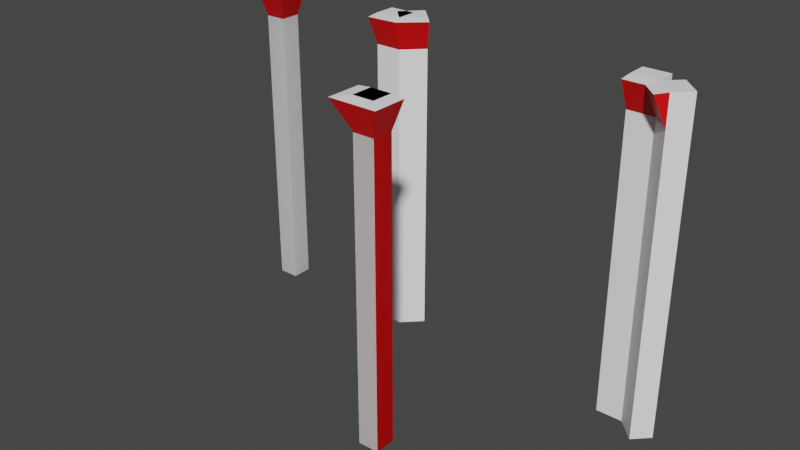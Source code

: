 # Source: TopLight_Corner.blend  (saved by Blender 3.6.13; exported with 4.5.12 LTS)
import bpy
from mathutils import Matrix  # noqa: F401  (used for matrix-valued properties, if any)

bpy.ops.wm.read_factory_settings(use_empty=True)
scene = bpy.context.scene
scene.name = 'Scene'

# ---- collections
col_collection = bpy.data.collections.new('Collection'); scene.collection.children.link(col_collection)

# ---- materials (node trees are filled in below, after node groups)
mat_material_012 = bpy.data.materials.new('Material.012')
mat_material_012.alpha_threshold = 0.0
mat_material_012.use_transparent_shadow = False
mat_material_012.roughness = 0.5
mat_material_012.line_color = (0.0, 0.0, 0.0, 1.0)
mat_toplight_010 = bpy.data.materials.new('TopLight.010')
mat_toplight_010.use_transparent_shadow = False
mat_toplight_014 = bpy.data.materials.new('TopLight.014')
mat_toplight_014.use_transparent_shadow = False
mat_material_014 = bpy.data.materials.new('Material.014')
mat_material_014.alpha_threshold = 0.0
mat_material_014.use_transparent_shadow = False
mat_material_014.roughness = 0.5
mat_material_014.line_color = (0.0, 0.0, 0.0, 1.0)
mat_material_013 = bpy.data.materials.new('Material.013')
mat_material_013.alpha_threshold = 0.0
mat_material_013.use_transparent_shadow = False
mat_material_013.roughness = 0.5
mat_material_013.line_color = (0.0, 0.0, 0.0, 1.0)
mat_toplight_012 = bpy.data.materials.new('TopLight.012')
mat_toplight_012.use_transparent_shadow = False
mat_material_003 = bpy.data.materials.new('Material.003')
mat_material_003.alpha_threshold = 0.0
mat_material_003.use_transparent_shadow = False
mat_material_003.roughness = 0.5
mat_material_003.line_color = (0.0, 0.0, 0.0, 1.0)
mat_toplight_003 = bpy.data.materials.new('TopLight.003')
mat_toplight_003.use_transparent_shadow = False

# ---- material node trees
mat_material_012.use_nodes = True; mat_material_012.node_tree.nodes.clear()
_N = mat_material_012.node_tree.nodes; _L = mat_material_012.node_tree.links
n0 = _N.new('ShaderNodeOutputMaterial'); n0.name = 'Material Output'; n0.location = (300, 300)
n1 = _N.new('ShaderNodeBsdfPrincipled'); n1.name = 'Principled BSDF'; n1.location = (10, 300)
n1.distribution = 'GGX'
n1.subsurface_method = 'RANDOM_WALK_SKIN'
n1.inputs[0].default_value = (1.0, 1.0, 1.0, 1.0)
n1.inputs[3].default_value = 1.45
n1.inputs[27].default_value = (0.0, 0.0, 0.0, 1.0)
n1.inputs[28].default_value = 1.0
_L.new(n1.outputs[0], n0.inputs[0])
n0.is_active_output = True
mat_toplight_010.use_nodes = True; mat_toplight_010.node_tree.nodes.clear()
_N = mat_toplight_010.node_tree.nodes; _L = mat_toplight_010.node_tree.links
n0 = _N.new('ShaderNodeBsdfPrincipled'); n0.name = 'Principled BSDF'; n0.location = (10, 300)
n0.distribution = 'GGX'
n0.subsurface_method = 'RANDOM_WALK_SKIN'
n0.inputs[0].default_value = (0.8, 0.0, 0.0008071, 1.0)
n0.inputs[3].default_value = 1.45
n0.inputs[27].default_value = (0.0, 0.0, 0.0, 1.0)
n0.inputs[28].default_value = 1.0
n1 = _N.new('ShaderNodeOutputMaterial'); n1.name = 'Material Output'; n1.location = (300, 300)
_L.new(n0.outputs[0], n1.inputs[0])
n1.is_active_output = True
mat_toplight_014.use_nodes = True; mat_toplight_014.node_tree.nodes.clear()
_N = mat_toplight_014.node_tree.nodes; _L = mat_toplight_014.node_tree.links
n0 = _N.new('ShaderNodeBsdfPrincipled'); n0.name = 'Principled BSDF'; n0.location = (10, 300)
n0.distribution = 'GGX'
n0.subsurface_method = 'RANDOM_WALK_SKIN'
n0.inputs[0].default_value = (0.8, 0.0, 0.0008071, 1.0)
n0.inputs[3].default_value = 1.45
n0.inputs[27].default_value = (0.0, 0.0, 0.0, 1.0)
n0.inputs[28].default_value = 1.0
n1 = _N.new('ShaderNodeOutputMaterial'); n1.name = 'Material Output'; n1.location = (300, 300)
_L.new(n0.outputs[0], n1.inputs[0])
n1.is_active_output = True
mat_material_014.use_nodes = True; mat_material_014.node_tree.nodes.clear()
_N = mat_material_014.node_tree.nodes; _L = mat_material_014.node_tree.links
n0 = _N.new('ShaderNodeOutputMaterial'); n0.name = 'Material Output'; n0.location = (300, 300)
n1 = _N.new('ShaderNodeBsdfPrincipled'); n1.name = 'Principled BSDF'; n1.location = (10, 300)
n1.distribution = 'GGX'
n1.subsurface_method = 'RANDOM_WALK_SKIN'
n1.inputs[0].default_value = (1.0, 1.0, 1.0, 1.0)
n1.inputs[3].default_value = 1.45
n1.inputs[27].default_value = (0.0, 0.0, 0.0, 1.0)
n1.inputs[28].default_value = 1.0
_L.new(n1.outputs[0], n0.inputs[0])
n0.is_active_output = True
mat_material_013.use_nodes = True; mat_material_013.node_tree.nodes.clear()
_N = mat_material_013.node_tree.nodes; _L = mat_material_013.node_tree.links
n0 = _N.new('ShaderNodeOutputMaterial'); n0.name = 'Material Output'; n0.location = (300, 300)
n1 = _N.new('ShaderNodeBsdfPrincipled'); n1.name = 'Principled BSDF'; n1.location = (10, 300)
n1.distribution = 'GGX'
n1.subsurface_method = 'RANDOM_WALK_SKIN'
n1.inputs[0].default_value = (1.0, 1.0, 1.0, 1.0)
n1.inputs[3].default_value = 1.45
n1.inputs[27].default_value = (0.0, 0.0, 0.0, 1.0)
n1.inputs[28].default_value = 1.0
_L.new(n1.outputs[0], n0.inputs[0])
n0.is_active_output = True
mat_toplight_012.use_nodes = True; mat_toplight_012.node_tree.nodes.clear()
_N = mat_toplight_012.node_tree.nodes; _L = mat_toplight_012.node_tree.links
n0 = _N.new('ShaderNodeBsdfPrincipled'); n0.name = 'Principled BSDF'; n0.location = (10, 300)
n0.distribution = 'GGX'
n0.subsurface_method = 'RANDOM_WALK_SKIN'
n0.inputs[0].default_value = (0.8, 0.0, 0.0008071, 1.0)
n0.inputs[3].default_value = 1.45
n0.inputs[27].default_value = (0.0, 0.0, 0.0, 1.0)
n0.inputs[28].default_value = 1.0
n1 = _N.new('ShaderNodeOutputMaterial'); n1.name = 'Material Output'; n1.location = (300, 300)
_L.new(n0.outputs[0], n1.inputs[0])
n1.is_active_output = True
mat_material_003.use_nodes = True; mat_material_003.node_tree.nodes.clear()
_N = mat_material_003.node_tree.nodes; _L = mat_material_003.node_tree.links
n0 = _N.new('ShaderNodeOutputMaterial'); n0.name = 'Material Output'; n0.location = (300, 300)
n1 = _N.new('ShaderNodeBsdfPrincipled'); n1.name = 'Principled BSDF'; n1.location = (10, 300)
n1.distribution = 'GGX'
n1.subsurface_method = 'RANDOM_WALK_SKIN'
n1.inputs[0].default_value = (1.0, 1.0, 1.0, 1.0)
n1.inputs[3].default_value = 1.45
n1.inputs[27].default_value = (0.0, 0.0, 0.0, 1.0)
n1.inputs[28].default_value = 1.0
_L.new(n1.outputs[0], n0.inputs[0])
n0.is_active_output = True
mat_toplight_003.use_nodes = True; mat_toplight_003.node_tree.nodes.clear()
_N = mat_toplight_003.node_tree.nodes; _L = mat_toplight_003.node_tree.links
n0 = _N.new('ShaderNodeBsdfPrincipled'); n0.name = 'Principled BSDF'; n0.location = (10, 300)
n0.distribution = 'GGX'
n0.subsurface_method = 'RANDOM_WALK_SKIN'
n0.inputs[0].default_value = (0.8, 0.0, 0.0008071, 1.0)
n0.inputs[3].default_value = 1.45
n0.inputs[27].default_value = (0.0, 0.0, 0.0, 1.0)
n0.inputs[28].default_value = 1.0
n1 = _N.new('ShaderNodeOutputMaterial'); n1.name = 'Material Output'; n1.location = (300, 300)
_L.new(n0.outputs[0], n1.inputs[0])
n1.is_active_output = True

# ---- world
world_world = bpy.data.worlds.new('World'); scene.world = world_world
world_world.use_nodes = True; world_world.node_tree.nodes.clear()
_N = world_world.node_tree.nodes; _L = world_world.node_tree.links
n0 = _N.new('ShaderNodeOutputWorld'); n0.name = 'World Output'; n0.location = (300, 300)
n1 = _N.new('ShaderNodeBackground'); n1.name = 'Background'; n1.location = (10, 300)
n1.inputs[0].default_value = (0.05088, 0.05088, 0.05088, 1.0)
_L.new(n1.outputs[0], n0.inputs[0])
n0.is_active_output = True
world_world.color = (0.05088, 0.05088, 0.05088)
world_world.use_sun_shadow = False
world_world.sun_shadow_jitter_overblur = 0.0

# ---- meshes
me_cube_001 = bpy.data.meshes.new('Cube.001')
me_cube_001.from_pydata([(1.0, 1.0, 1.0), (1.0, 1.0, -1.0), (1.0, -1.0, 1.0), (1.0, -1.0, -1.0), (-1.0, 1.0, 1.0), (-1.0, 1.0, -1.0), (-1.0, -1.0, 1.0), (-1.0, -1.0, -1.0), (1.0, 1.0, 0.8136), (-1.0, -1.0, 0.8136), (1.0, -1.0, 0.8136), (-1.0, 1.0, 0.8136), (-1.03, -1.03, 0.8212), (-2.218, -2.214, 0.9924), (1.0, -2.205, 0.9924), (1.0, -1.06, 0.8212), (1.0, -1.0, 1.0), (1.0, -1.0, -1.0), (-1.0, -1.0, 1.0), (-1.0, -1.0, -1.0), (1.0, 1.0, 1.0), (1.0, 1.0, -1.0), (-1.0, 1.0, 1.0), (-1.0, 1.0, -1.0), (1.0, -1.0, 0.8136), (-1.0, 1.0, 0.8136), (-1.0, -1.0, 0.8136), (1.0, 1.0, 0.8136), (-1.06, 1.0, 0.8212), (-2.205, 1.0, 0.9924)], [], [(0, 4, 6, 2), (2, 6, 13, 14), (9, 6, 4, 11), (5, 1, 3, 7), (8, 0, 2, 10), (11, 4, 0, 8), (5, 11, 8, 1), (1, 8, 10, 3), (7, 9, 11, 5), (3, 10, 9, 7), (15, 14, 13, 12), (6, 9, 12, 13), (10, 2, 14, 15), (9, 10, 15, 12), (16, 20, 22, 18), (18, 22, 29, 13), (25, 22, 20, 27), (21, 17, 19, 23), (24, 16, 18, 26), (27, 20, 16, 24), (21, 27, 24, 17), (17, 24, 26, 19), (23, 25, 27, 21), (19, 26, 25, 23), (12, 13, 29, 28), (22, 25, 28, 29), (26, 18, 13, 12), (25, 26, 12, 28)])
me_cube_001.polygons.foreach_set('material_index', [0, 0, 0, 0, 0, 0, 0, 0, 0, 0, 1, 0, 0, 1, 0, 0, 0, 0, 0, 0, 0, 0, 0, 0, 1, 0, 0, 1])
_uv = me_cube_001.uv_layers.new(name='UVMap')
_uv.uv.foreach_set('vector', [0.625, 0.5, 0.875, 0.5, 0.875, 0.75, 0.625, 0.75, 0.625, 0.75, 0.875, 0.75, 0.875, 0.75, 0.625, 0.75, 0.6017, 0.0, 0.625, 0.0, 0.625, 0.25, 0.6017, 0.25, 0.125, 0.5, 0.375, 0.5, 0.375, 0.75, 0.125, 0.75, 0.6017, 0.5, 0.625, 0.5, 0.625, 0.75, 0.6017, 0.75, 0.6017, 0.25, 0.625, 0.25, 0.625, 0.5, 0.6017, 0.5, 0.375, 0.25, 0.6017, 0.25, 0.6017, 0.5, 0.375, 0.5, 0.375, 0.5, 0.6017, 0.5, 0.6017, 0.75, 0.375, 0.75, 0.375, 0.0, 0.6017, 0.0, 0.6017, 0.25, 0.375, 0.25, 0.375, 0.75, 0.6017, 0.75, 0.6017, 1.0, 0.375, 1.0, 0.6017, 0.75, 0.625, 0.75, 0.625, 1.0, 0.6017, 1.0, 0.625, 0.0, 0.6017, 0.0, 0.6017, 0.0, 0.625, 0.0, 0.6017, 0.75, 0.625, 0.75, 0.625, 0.75, 0.6017, 0.75, 0.6017, 1.0, 0.6017, 0.75, 0.6017, 0.75, 0.6017, 1.0, 0.625, 0.5, 0.875, 0.5, 0.875, 0.75, 0.625, 0.75, 0.625, 0.75, 0.875, 0.75, 0.875, 0.75, 0.625, 0.75, 0.6017, 0.0, 0.625, 0.0, 0.625, 0.25, 0.6017, 0.25, 0.125, 0.5, 0.375, 0.5, 0.375, 0.75, 0.125, 0.75, 0.6017, 0.5, 0.625, 0.5, 0.625, 0.75, 0.6017, 0.75, 0.6017, 0.25, 0.625, 0.25, 0.625, 0.5, 0.6017, 0.5, 0.375, 0.25, 0.6017, 0.25, 0.6017, 0.5, 0.375, 0.5, 0.375, 0.5, 0.6017, 0.5, 0.6017, 0.75, 0.375, 0.75, 0.375, 0.0, 0.6017, 0.0, 0.6017, 0.25, 0.375, 0.25, 0.375, 0.75, 0.6017, 0.75, 0.6017, 1.0, 0.375, 1.0, 0.6017, 0.75, 0.625, 0.75, 0.625, 1.0, 0.6017, 1.0, 0.625, 0.0, 0.6017, 0.0, 0.6017, 0.0, 0.625, 0.0, 0.6017, 0.75, 0.625, 0.75, 0.625, 0.75, 0.6017, 0.75, 0.6017, 1.0, 0.6017, 0.75, 0.6017, 0.75, 0.6017, 1.0])
me_cube_001.materials.append(mat_material_012)
me_cube_001.materials.append(mat_toplight_010)
me_cube_001.use_mirror_vertex_groups = False
me_cube_001.update()
me_cube_013 = bpy.data.meshes.new('Cube.013')
me_cube_013.from_pydata([(1.0, 1.0, 1.0), (1.0, 1.0, -1.0), (1.0, -1.0, 1.0), (1.0, -1.0, -1.0), (-1.0, 1.0, 1.0), (-1.0, 1.0, -1.0), (-1.0, -1.0, 1.0), (-1.0, -1.0, -1.0), (1.0, 1.0, 0.8136), (-1.0, -1.0, 0.8136), (1.0, -1.0, 0.8136), (-1.0, 1.0, 0.8136), (-1.0, -1.06, 0.8212), (-1.0, -2.205, 0.9924), (1.0, -2.205, 0.9924), (1.0, -1.06, 0.8212), (-2.131, 0.4142, 1.0), (-2.131, 0.4142, -1.0), (-1.0, -1.0, 1.0), (-1.0, -1.0, -1.0), (-3.546, -1.354, 1.0), (-3.546, -1.354, -1.0), (-2.414, -2.768, 1.0), (-2.414, -2.768, -1.0), (-2.131, 0.4142, 0.8136), (-2.414, -2.768, 0.8136), (-1.0, -1.0, 0.8136), (-3.546, -1.354, 0.8136), (-2.38, -2.811, 0.8212), (-1.732, -3.62, 0.9924), (-0.3181, -1.852, 0.9924), (-0.9658, -1.043, 0.8212)], [], [(0, 4, 6, 2), (2, 6, 13, 14), (9, 6, 4, 11), (5, 1, 3, 7), (8, 0, 2, 10), (11, 4, 0, 8), (5, 11, 8, 1), (1, 8, 10, 3), (7, 9, 11, 5), (3, 10, 9, 7), (15, 14, 13, 12), (6, 9, 12, 13), (10, 2, 14, 15), (9, 10, 15, 12), (16, 20, 22, 18), (18, 22, 29, 30), (25, 22, 20, 27), (21, 17, 19, 23), (24, 16, 18, 26), (27, 20, 16, 24), (21, 27, 24, 17), (17, 24, 26, 19), (23, 25, 27, 21), (19, 26, 25, 23), (31, 30, 29, 28), (22, 25, 28, 29), (26, 18, 30, 31), (25, 26, 31, 28)])
me_cube_013.polygons.foreach_set('material_index', [1, 1, 1, 0, 1, 1, 1, 1, 1, 1, 0, 0, 0, 0, 1, 1, 1, 1, 1, 1, 1, 1, 1, 1, 0, 1, 1, 0])
_uv = me_cube_013.uv_layers.new(name='UVMap')
_uv.uv.foreach_set('vector', [0.625, 0.5, 0.875, 0.5, 0.875, 0.75, 0.625, 0.75, 0.625, 0.75, 0.875, 0.75, 0.875, 0.75, 0.625, 0.75, 0.6017, 0.0, 0.625, 0.0, 0.625, 0.25, 0.6017, 0.25, 0.125, 0.5, 0.375, 0.5, 0.375, 0.75, 0.125, 0.75, 0.6017, 0.5, 0.625, 0.5, 0.625, 0.75, 0.6017, 0.75, 0.6017, 0.25, 0.625, 0.25, 0.625, 0.5, 0.6017, 0.5, 0.375, 0.25, 0.6017, 0.25, 0.6017, 0.5, 0.375, 0.5, 0.375, 0.5, 0.6017, 0.5, 0.6017, 0.75, 0.375, 0.75, 0.375, 0.0, 0.6017, 0.0, 0.6017, 0.25, 0.375, 0.25, 0.375, 0.75, 0.6017, 0.75, 0.6017, 1.0, 0.375, 1.0, 0.6017, 0.75, 0.625, 0.75, 0.625, 1.0, 0.6017, 1.0, 0.625, 0.0, 0.6017, 0.0, 0.6017, 0.0, 0.625, 0.0, 0.6017, 0.75, 0.625, 0.75, 0.625, 0.75, 0.6017, 0.75, 0.6017, 1.0, 0.6017, 0.75, 0.6017, 0.75, 0.6017, 1.0, 0.625, 0.5, 0.875, 0.5, 0.875, 0.75, 0.625, 0.75, 0.625, 0.75, 0.875, 0.75, 0.875, 0.75, 0.625, 0.75, 0.6017, 0.0, 0.625, 0.0, 0.625, 0.25, 0.6017, 0.25, 0.125, 0.5, 0.375, 0.5, 0.375, 0.75, 0.125, 0.75, 0.6017, 0.5, 0.625, 0.5, 0.625, 0.75, 0.6017, 0.75, 0.6017, 0.25, 0.625, 0.25, 0.625, 0.5, 0.6017, 0.5, 0.375, 0.25, 0.6017, 0.25, 0.6017, 0.5, 0.375, 0.5, 0.375, 0.5, 0.6017, 0.5, 0.6017, 0.75, 0.375, 0.75, 0.375, 0.0, 0.6017, 0.0, 0.6017, 0.25, 0.375, 0.25, 0.375, 0.75, 0.6017, 0.75, 0.6017, 1.0, 0.375, 1.0, 0.6017, 0.75, 0.625, 0.75, 0.625, 1.0, 0.6017, 1.0, 0.625, 0.0, 0.6017, 0.0, 0.6017, 0.0, 0.625, 0.0, 0.6017, 0.75, 0.625, 0.75, 0.625, 0.75, 0.6017, 0.75, 0.6017, 1.0, 0.6017, 0.75, 0.6017, 0.75, 0.6017, 1.0])
me_cube_013.materials.append(mat_toplight_014)
me_cube_013.materials.append(mat_material_014)
me_cube_013.use_mirror_vertex_groups = False
me_cube_013.update()
me_cube_011 = bpy.data.meshes.new('Cube.011')
me_cube_011.from_pydata([(1.0, 1.0, 1.0), (1.0, 1.0, -1.0), (1.0, -1.0, 1.0), (1.0, -1.0, -1.0), (-1.0, 1.0, 1.0), (-1.0, 1.0, -1.0), (-1.0, -1.0, 1.0), (-1.0, -1.0, -1.0), (1.0, 1.0, 0.8136), (-1.0, -1.0, 0.8136), (1.0, -1.0, 0.8136), (-1.0, 1.0, 0.8136), (-1.017, -1.052, 0.8212), (-1.341, -2.029, 0.9924), (1.0, -2.205, 0.9924), (1.0, -1.06, 0.8212), (0.1314, 0.4142, 1.0), (0.1314, 0.4142, -1.0), (-1.0, -1.0, 1.0), (-1.0, -1.0, -1.0), (-1.283, 2.182, 1.0), (-1.283, 2.182, -1.0), (-2.414, 0.7678, 1.0), (-2.414, 0.7678, -1.0), (0.1314, 0.4142, 0.8136), (-2.414, 0.7678, 0.8136), (-1.0, -1.0, 0.8136), (-1.283, 2.182, 0.8136), (-2.448, 0.725, 0.8212), (-3.096, -0.08459, 0.9924)], [], [(0, 4, 6, 2), (2, 6, 13, 14), (9, 6, 4, 11), (5, 1, 3, 7), (8, 0, 2, 10), (11, 4, 0, 8), (5, 11, 8, 1), (1, 8, 10, 3), (7, 9, 11, 5), (3, 10, 9, 7), (15, 14, 13, 12), (6, 9, 12, 13), (10, 2, 14, 15), (9, 10, 15, 12), (16, 20, 22, 18), (18, 22, 29, 13), (25, 22, 20, 27), (21, 17, 19, 23), (24, 16, 18, 26), (27, 20, 16, 24), (21, 27, 24, 17), (17, 24, 26, 19), (23, 25, 27, 21), (19, 26, 25, 23), (12, 13, 29, 28), (22, 25, 28, 29), (26, 18, 13, 12), (25, 26, 12, 28)])
me_cube_011.polygons.foreach_set('material_index', [0, 0, 0, 0, 0, 0, 0, 0, 0, 0, 1, 0, 0, 1, 0, 0, 0, 1, 0, 0, 0, 0, 0, 0, 1, 0, 1, 1])
_uv = me_cube_011.uv_layers.new(name='UVMap')
_uv.uv.foreach_set('vector', [0.625, 0.5, 0.875, 0.5, 0.875, 0.75, 0.625, 0.75, 0.625, 0.75, 0.875, 0.75, 0.875, 0.75, 0.625, 0.75, 0.6017, 0.0, 0.625, 0.0, 0.625, 0.25, 0.6017, 0.25, 0.125, 0.5, 0.375, 0.5, 0.375, 0.75, 0.125, 0.75, 0.6017, 0.5, 0.625, 0.5, 0.625, 0.75, 0.6017, 0.75, 0.6017, 0.25, 0.625, 0.25, 0.625, 0.5, 0.6017, 0.5, 0.375, 0.25, 0.6017, 0.25, 0.6017, 0.5, 0.375, 0.5, 0.375, 0.5, 0.6017, 0.5, 0.6017, 0.75, 0.375, 0.75, 0.375, 0.0, 0.6017, 0.0, 0.6017, 0.25, 0.375, 0.25, 0.375, 0.75, 0.6017, 0.75, 0.6017, 1.0, 0.375, 1.0, 0.6017, 0.75, 0.625, 0.75, 0.625, 1.0, 0.6017, 1.0, 0.625, 0.0, 0.6017, 0.0, 0.6017, 0.0, 0.625, 0.0, 0.6017, 0.75, 0.625, 0.75, 0.625, 0.75, 0.6017, 0.75, 0.6017, 1.0, 0.6017, 0.75, 0.6017, 0.75, 0.6017, 1.0, 0.625, 0.5, 0.875, 0.5, 0.875, 0.75, 0.625, 0.75, 0.625, 0.75, 0.875, 0.75, 0.875, 0.75, 0.625, 0.75, 0.6017, 0.0, 0.625, 0.0, 0.625, 0.25, 0.6017, 0.25, 0.125, 0.5, 0.375, 0.5, 0.375, 0.75, 0.125, 0.75, 0.6017, 0.5, 0.625, 0.5, 0.625, 0.75, 0.6017, 0.75, 0.6017, 0.25, 0.625, 0.25, 0.625, 0.5, 0.6017, 0.5, 0.375, 0.25, 0.6017, 0.25, 0.6017, 0.5, 0.375, 0.5, 0.375, 0.5, 0.6017, 0.5, 0.6017, 0.75, 0.375, 0.75, 0.375, 0.0, 0.6017, 0.0, 0.6017, 0.25, 0.375, 0.25, 0.375, 0.75, 0.6017, 0.75, 0.6017, 1.0, 0.375, 1.0, 0.6017, 0.75, 0.625, 0.75, 0.625, 1.0, 0.6017, 1.0, 0.625, 0.0, 0.6017, 0.0, 0.6017, 0.0, 0.625, 0.0, 0.6017, 0.75, 0.625, 0.75, 0.625, 0.75, 0.6017, 0.75, 0.6017, 1.0, 0.6017, 0.75, 0.6017, 0.75, 0.6017, 1.0])
me_cube_011.materials.append(mat_material_013)
me_cube_011.materials.append(mat_toplight_012)
me_cube_011.use_mirror_vertex_groups = False
me_cube_011.update()
me_cube_003 = bpy.data.meshes.new('Cube.003')
me_cube_003.from_pydata([(1.0, 1.0, 1.0), (1.0, 1.0, -1.0), (1.0, -1.0, 1.0), (1.0, -1.0, -1.0), (-1.0, 1.0, 1.0), (-1.0, 1.0, -1.0), (-1.0, -1.0, 1.0), (-1.0, -1.0, -1.0), (1.0, 1.0, 0.8136), (-1.0, -1.0, 0.8136), (1.0, -1.0, 0.8136), (-1.0, 1.0, 0.8136), (-1.03, -1.03, 0.8212), (-2.218, -2.214, 0.9924), (1.0, -2.205, 0.9924), (1.0, -1.06, 0.8212), (1.0, -1.0, 1.0), (1.0, -1.0, -1.0), (-1.0, -1.0, 1.0), (-1.0, -1.0, -1.0), (1.0, 1.0, 1.0), (1.0, 1.0, -1.0), (-1.0, 1.0, 1.0), (-1.0, 1.0, -1.0), (1.0, -1.0, 0.8136), (-1.0, 1.0, 0.8136), (-1.0, -1.0, 0.8136), (1.0, 1.0, 0.8136), (-1.06, 1.0, 0.8212), (-2.205, 1.0, 0.9924), (1.0, -1.0, 1.0), (1.0, -1.0, -1.0), (-1.0, -1.0, 1.0), (-1.0, -1.0, -1.0), (1.0, 1.0, 1.0), (1.0, 1.0, -1.0), (-1.0, 1.0, 1.0), (-1.0, 1.0, -1.0), (1.0, -1.0, 0.8136), (-1.0, 1.0, 0.8136), (-1.0, -1.0, 0.8136), (1.0, 1.0, 0.8136), (-1.03, 1.03, 0.8212), (-2.214, 2.218, 0.9924), (-2.205, -1.0, 0.9924), (-1.06, -1.0, 0.8212), (-1.0, -1.0, 1.0), (-1.0, -1.0, -1.0), (-1.0, 1.0, 1.0), (-1.0, 1.0, -1.0), (1.0, -1.0, 1.0), (1.0, -1.0, -1.0), (1.0, 1.0, 1.0), (1.0, 1.0, -1.0), (-1.0, -1.0, 0.8136), (1.0, 1.0, 0.8136), (-1.0, 1.0, 0.8136), (1.0, -1.0, 0.8136), (1.0, 1.06, 0.8212), (1.0, 2.205, 0.9924)], [], [(0, 4, 6, 2), (2, 6, 13, 14), (9, 6, 4, 11), (5, 1, 3, 7), (8, 0, 2, 10), (11, 4, 0, 8), (5, 11, 8, 1), (1, 8, 10, 3), (7, 9, 11, 5), (3, 10, 9, 7), (15, 14, 13, 12), (6, 9, 12, 13), (10, 2, 14, 15), (9, 10, 15, 12), (16, 20, 22, 18), (18, 22, 29, 13), (25, 22, 20, 27), (21, 17, 19, 23), (24, 16, 18, 26), (27, 20, 16, 24), (21, 27, 24, 17), (17, 24, 26, 19), (23, 25, 27, 21), (19, 26, 25, 23), (12, 13, 29, 28), (22, 25, 28, 29), (26, 18, 13, 12), (25, 26, 12, 28), (30, 34, 36, 32), (32, 36, 43, 44), (39, 36, 34, 41), (35, 31, 33, 37), (38, 30, 32, 40), (41, 34, 30, 38), (35, 41, 38, 31), (31, 38, 40, 33), (37, 39, 41, 35), (33, 40, 39, 37), (45, 44, 43, 42), (36, 39, 42, 43), (40, 32, 44, 45), (39, 40, 45, 42), (46, 50, 52, 48), (48, 52, 59, 43), (55, 52, 50, 57), (51, 47, 49, 53), (54, 46, 48, 56), (57, 50, 46, 54), (51, 57, 54, 47), (47, 54, 56, 49), (53, 55, 57, 51), (49, 56, 55, 53), (42, 43, 59, 58), (52, 55, 58, 59), (56, 48, 43, 42), (55, 56, 42, 58)])
me_cube_003.polygons.foreach_set('material_index', [0, 0, 0, 0, 0, 0, 0, 0, 0, 0, 1, 0, 0, 1, 0, 0, 0, 0, 0, 0, 0, 0, 0, 0, 1, 1, 0, 1, 1, 0, 1, 1, 1, 1, 1, 1, 1, 1, 1, 1, 1, 1, 1, 0, 1, 1, 1, 1, 1, 1, 1, 1, 1, 0, 1, 1])
_uv = me_cube_003.uv_layers.new(name='UVMap')
_uv.uv.foreach_set('vector', [0.625, 0.5, 0.875, 0.5, 0.875, 0.75, 0.625, 0.75, 0.625, 0.75, 0.875, 0.75, 0.875, 0.75, 0.625, 0.75, 0.6017, 0.0, 0.625, 0.0, 0.625, 0.25, 0.6017, 0.25, 0.125, 0.5, 0.375, 0.5, 0.375, 0.75, 0.125, 0.75, 0.6017, 0.5, 0.625, 0.5, 0.625, 0.75, 0.6017, 0.75, 0.6017, 0.25, 0.625, 0.25, 0.625, 0.5, 0.6017, 0.5, 0.375, 0.25, 0.6017, 0.25, 0.6017, 0.5, 0.375, 0.5, 0.375, 0.5, 0.6017, 0.5, 0.6017, 0.75, 0.375, 0.75, 0.375, 0.0, 0.6017, 0.0, 0.6017, 0.25, 0.375, 0.25, 0.375, 0.75, 0.6017, 0.75, 0.6017, 1.0, 0.375, 1.0, 0.6017, 0.75, 0.625, 0.75, 0.625, 1.0, 0.6017, 1.0, 0.625, 0.0, 0.6017, 0.0, 0.6017, 0.0, 0.625, 0.0, 0.6017, 0.75, 0.625, 0.75, 0.625, 0.75, 0.6017, 0.75, 0.6017, 1.0, 0.6017, 0.75, 0.6017, 0.75, 0.6017, 1.0, 0.625, 0.5, 0.875, 0.5, 0.875, 0.75, 0.625, 0.75, 0.625, 0.75, 0.875, 0.75, 0.875, 0.75, 0.625, 0.75, 0.6017, 0.0, 0.625, 0.0, 0.625, 0.25, 0.6017, 0.25, 0.125, 0.5, 0.375, 0.5, 0.375, 0.75, 0.125, 0.75, 0.6017, 0.5, 0.625, 0.5, 0.625, 0.75, 0.6017, 0.75, 0.6017, 0.25, 0.625, 0.25, 0.625, 0.5, 0.6017, 0.5, 0.375, 0.25, 0.6017, 0.25, 0.6017, 0.5, 0.375, 0.5, 0.375, 0.5, 0.6017, 0.5, 0.6017, 0.75, 0.375, 0.75, 0.375, 0.0, 0.6017, 0.0, 0.6017, 0.25, 0.375, 0.25, 0.375, 0.75, 0.6017, 0.75, 0.6017, 1.0, 0.375, 1.0, 0.6017, 0.75, 0.625, 0.75, 0.625, 1.0, 0.6017, 1.0, 0.625, 0.0, 0.6017, 0.0, 0.6017, 0.0, 0.625, 0.0, 0.6017, 0.75, 0.625, 0.75, 0.625, 0.75, 0.6017, 0.75, 0.6017, 1.0, 0.6017, 0.75, 0.6017, 0.75, 0.6017, 1.0, 0.625, 0.5, 0.875, 0.5, 0.875, 0.75, 0.625, 0.75, 0.625, 0.75, 0.875, 0.75, 0.875, 0.75, 0.625, 0.75, 0.6017, 0.0, 0.625, 0.0, 0.625, 0.25, 0.6017, 0.25, 0.125, 0.5, 0.375, 0.5, 0.375, 0.75, 0.125, 0.75, 0.6017, 0.5, 0.625, 0.5, 0.625, 0.75, 0.6017, 0.75, 0.6017, 0.25, 0.625, 0.25, 0.625, 0.5, 0.6017, 0.5, 0.375, 0.25, 0.6017, 0.25, 0.6017, 0.5, 0.375, 0.5, 0.375, 0.5, 0.6017, 0.5, 0.6017, 0.75, 0.375, 0.75, 0.375, 0.0, 0.6017, 0.0, 0.6017, 0.25, 0.375, 0.25, 0.375, 0.75, 0.6017, 0.75, 0.6017, 1.0, 0.375, 1.0, 0.6017, 0.75, 0.625, 0.75, 0.625, 1.0, 0.6017, 1.0, 0.625, 0.0, 0.6017, 0.0, 0.6017, 0.0, 0.625, 0.0, 0.6017, 0.75, 0.625, 0.75, 0.625, 0.75, 0.6017, 0.75, 0.6017, 1.0, 0.6017, 0.75, 0.6017, 0.75, 0.6017, 1.0, 0.625, 0.5, 0.875, 0.5, 0.875, 0.75, 0.625, 0.75, 0.625, 0.75, 0.875, 0.75, 0.875, 0.75, 0.625, 0.75, 0.6017, 0.0, 0.625, 0.0, 0.625, 0.25, 0.6017, 0.25, 0.125, 0.5, 0.375, 0.5, 0.375, 0.75, 0.125, 0.75, 0.6017, 0.5, 0.625, 0.5, 0.625, 0.75, 0.6017, 0.75, 0.6017, 0.25, 0.625, 0.25, 0.625, 0.5, 0.6017, 0.5, 0.375, 0.25, 0.6017, 0.25, 0.6017, 0.5, 0.375, 0.5, 0.375, 0.5, 0.6017, 0.5, 0.6017, 0.75, 0.375, 0.75, 0.375, 0.0, 0.6017, 0.0, 0.6017, 0.25, 0.375, 0.25, 0.375, 0.75, 0.6017, 0.75, 0.6017, 1.0, 0.375, 1.0, 0.6017, 0.75, 0.625, 0.75, 0.625, 1.0, 0.6017, 1.0, 0.625, 0.0, 0.6017, 0.0, 0.6017, 0.0, 0.625, 0.0, 0.6017, 0.75, 0.625, 0.75, 0.625, 0.75, 0.6017, 0.75, 0.6017, 1.0, 0.6017, 0.75, 0.6017, 0.75, 0.6017, 1.0])
me_cube_003.materials.append(mat_material_003)
me_cube_003.materials.append(mat_toplight_003)
me_cube_003.use_mirror_vertex_groups = False
me_cube_003.update()

# ---- objects
ob_blankwall_med4m_008 = bpy.data.objects.new('BlankWall_Med4M.008', me_cube_001)
ob_blankwall_med4m_012 = bpy.data.objects.new('BlankWall_Med4M.012', me_cube_013)
ob_blankwall_med4m_011 = bpy.data.objects.new('BlankWall_Med4M.011', me_cube_011)
ob_blankwall_med4m_002 = bpy.data.objects.new('BlankWall_Med4M.002', me_cube_003)

# ---- transforms, parenting, visibility, modifiers, constraints
ob_blankwall_med4m_008.location = (0.0, 0.0, 0.0)
ob_blankwall_med4m_008.rotation_euler = (0.0, 0.0, 1.571)
ob_blankwall_med4m_008.scale = (0.2, 0.2, 3.1)
ob_blankwall_med4m_008.lock_rotations_4d = False
ob_blankwall_med4m_008.empty_display_type = 'ARROWS'
ob_blankwall_med4m_008.lineart.crease_threshold = 0.0
ob_blankwall_med4m_012.location = (8.4, -0.2354, 0.0)
ob_blankwall_med4m_012.rotation_euler = (0.0, -0.0, -0.7854)
ob_blankwall_med4m_012.scale = (0.25, 0.2, 3.1)
ob_blankwall_med4m_012.lock_rotations_4d = False
ob_blankwall_med4m_012.empty_display_type = 'ARROWS'
ob_blankwall_med4m_012.lineart.crease_threshold = 0.0
ob_blankwall_med4m_011.location = (3.117, 0.1182, 0.0)
ob_blankwall_med4m_011.rotation_euler = (0.0, -0.0, 0.7854)
ob_blankwall_med4m_011.scale = (0.25, 0.2, 3.1)
ob_blankwall_med4m_011.lock_rotations_4d = False
ob_blankwall_med4m_011.empty_display_type = 'ARROWS'
ob_blankwall_med4m_011.lineart.crease_threshold = 0.0
ob_blankwall_med4m_002.location = (5.196, -3.341, 0.0)
ob_blankwall_med4m_002.rotation_euler = (0.0, 0.0, 1.571)
ob_blankwall_med4m_002.scale = (0.2, 0.2, 3.1)
ob_blankwall_med4m_002.lock_rotations_4d = False
ob_blankwall_med4m_002.empty_display_type = 'ARROWS'
ob_blankwall_med4m_002.lineart.crease_threshold = 0.0

# ---- collection membership
col_collection.objects.link(ob_blankwall_med4m_008)
col_collection.objects.link(ob_blankwall_med4m_012)
col_collection.objects.link(ob_blankwall_med4m_011)
col_collection.objects.link(ob_blankwall_med4m_002)

# ---- scene / render settings (as saved in the file)
scene.frame_start = 1; scene.frame_end = 250; scene.frame_set(1)
scene.render.engine = 'BLENDER_EEVEE_NEXT'
scene.cycles.sampling_pattern = 'TABULATED_SOBOL'
scene.view_settings.view_transform = 'Filmic'
bpy.context.view_layer.update()

# ---- added for rendering (the .blend has no active camera and no usable light): camera, sun
cam_auto = bpy.data.cameras.new('AutoCamera')
cam_auto.lens = 50.0
cam_auto.sensor_width = 36.0
cam_auto.clip_end = 1000.0
ob_auto_camera = bpy.data.objects.new('AutoCamera', cam_auto)
scene.collection.objects.link(ob_auto_camera)
ob_auto_camera.location = (15.0972, -14.5966, 8.67066)
ob_auto_camera.rotation_euler = (1.09748, -7.21219e-08, 0.694738)
scene.camera = ob_auto_camera
light_auto_sun = bpy.data.lights.new('AutoSun', 'SUN')
light_auto_sun.energy = 3.0
light_auto_sun.angle = 0.0523599
ob_auto_sun = bpy.data.objects.new('AutoSun', light_auto_sun)
scene.collection.objects.link(ob_auto_sun)
ob_auto_sun.rotation_euler = (0.872665, 0.174533, 0.523599)
bpy.context.view_layer.update()
